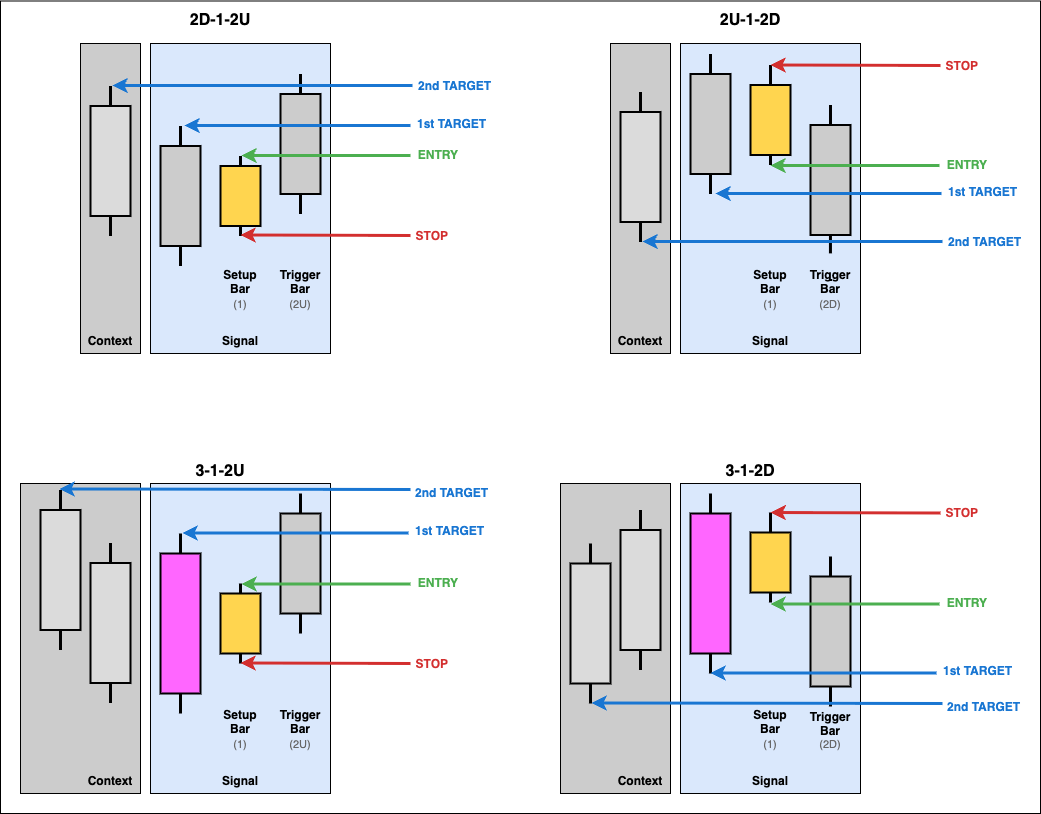

The diagram above was exported from draw.io. Its source (the exported page's mxGraphModel, read from the mxfile embedded in the PNG):
<mxGraphModel dx="2044" dy="703" grid="1" gridSize="10" guides="1" tooltips="1" connect="1" arrows="1" fold="1" page="0" pageScale="1" pageWidth="1200" pageHeight="900" math="0" shadow="0">
  <root>
    <mxCell id="0" />
    <mxCell id="1" parent="0" />
    <mxCell id="38" value="" style="whiteSpace=wrap;html=1;" parent="1" vertex="1">
      <mxGeometry x="-20" y="7.5" width="1040" height="812.5" as="geometry" />
    </mxCell>
    <mxCell id="p1-context-box" value="" style="whiteSpace=wrap;html=1;fillColor=#CCCCCC;" parent="1" vertex="1">
      <mxGeometry x="60" y="50" width="60" height="310" as="geometry" />
    </mxCell>
    <mxCell id="p1-signal-box" value="" style="whiteSpace=wrap;html=1;fillColor=#DAE8FC;" parent="1" vertex="1">
      <mxGeometry x="130" y="50" width="180" height="310" as="geometry" />
    </mxCell>
    <mxCell id="p1-ctx-wick" value="" style="endArrow=none;strokeColor=#000;strokeWidth=3;" parent="1" edge="1">
      <mxGeometry relative="1" as="geometry">
        <mxPoint x="90" y="92.5" as="sourcePoint" />
        <mxPoint x="90" y="242.5" as="targetPoint" />
      </mxGeometry>
    </mxCell>
    <mxCell id="p1-ctx-body" value="" style="rounded=0;fillColor=#DBDBDB;strokeColor=#000;strokeWidth=2;" parent="1" vertex="1">
      <mxGeometry x="70" y="112.5" width="40" height="110" as="geometry" />
    </mxCell>
    <mxCell id="p1-setup-wick" value="" style="endArrow=none;strokeColor=#000;strokeWidth=3;" parent="1" edge="1">
      <mxGeometry relative="1" as="geometry">
        <mxPoint x="160" y="132.5" as="sourcePoint" />
        <mxPoint x="160" y="272.5" as="targetPoint" />
      </mxGeometry>
    </mxCell>
    <mxCell id="p1-setup-body" value="" style="rounded=0;fillColor=#CCCCCC;strokeColor=#000;strokeWidth=2;" parent="1" vertex="1">
      <mxGeometry x="140" y="152.5" width="40" height="100" as="geometry" />
    </mxCell>
    <mxCell id="p1-setup-label1" value="Setup&#10;Bar" style="text;fontSize=12;fontStyle=1;align=center;" parent="1" vertex="1">
      <mxGeometry x="180" y="267.5" width="80" height="20" as="geometry" />
    </mxCell>
    <mxCell id="p1-setup-label2" value="(1)" style="text;fontSize=11;fontColor=#666;align=center;" parent="1" vertex="1">
      <mxGeometry x="180" y="297.5" width="80" height="20" as="geometry" />
    </mxCell>
    <mxCell id="p1-bar1-wick" value="" style="endArrow=none;strokeColor=#000;strokeWidth=3;" parent="1" edge="1">
      <mxGeometry relative="1" as="geometry">
        <mxPoint x="220" y="162.5" as="sourcePoint" />
        <mxPoint x="220" y="242.5" as="targetPoint" />
      </mxGeometry>
    </mxCell>
    <mxCell id="p1-bar1-body" value="" style="rounded=0;fillColor=#FFD54F;strokeColor=#000;strokeWidth=2;" parent="1" vertex="1">
      <mxGeometry x="200" y="172.5" width="40" height="60" as="geometry" />
    </mxCell>
    <mxCell id="p1-trigger-wick" value="" style="endArrow=none;strokeColor=#000;strokeWidth=3;" parent="1" edge="1">
      <mxGeometry relative="1" as="geometry">
        <mxPoint x="280" y="80.5" as="sourcePoint" />
        <mxPoint x="280" y="220.5" as="targetPoint" />
      </mxGeometry>
    </mxCell>
    <mxCell id="p1-trigger-body" value="" style="rounded=0;fillColor=#CCCCCC;strokeColor=#000;strokeWidth=2;" parent="1" vertex="1">
      <mxGeometry x="260" y="100.5" width="40" height="100" as="geometry" />
    </mxCell>
    <mxCell id="p1-trigger-label1" value="Trigger&#10;Bar" style="text;fontSize=12;fontStyle=1;align=center;" parent="1" vertex="1">
      <mxGeometry x="240" y="267.5" width="80" height="20" as="geometry" />
    </mxCell>
    <mxCell id="p1-trigger-label2" value="(2U)" style="text;fontSize=11;fontColor=#666;align=center;" parent="1" vertex="1">
      <mxGeometry x="220" y="297.5" width="120" height="20" as="geometry" />
    </mxCell>
    <mxCell id="p1-entry-arrow" value="" style="endArrow=classic;html=1;strokeColor=#4caf50;strokeWidth=3;fillColor=#4caf50;" parent="1" edge="1">
      <mxGeometry relative="1" as="geometry">
        <mxPoint x="390" y="162" as="sourcePoint" />
        <mxPoint x="221" y="162" as="targetPoint" />
      </mxGeometry>
    </mxCell>
    <mxCell id="p1-entry-label" value="ENTRY" style="text;fontSize=12;fontStyle=1;fontColor=#4caf50;align=right;" parent="1" vertex="1">
      <mxGeometry x="395" y="147.5" width="45" height="20" as="geometry" />
    </mxCell>
    <mxCell id="p1-stop-arrow" value="" style="endArrow=classic;html=1;strokeColor=#d32f2f;strokeWidth=3;fillColor=#d32f2f;" parent="1" edge="1">
      <mxGeometry relative="1" as="geometry">
        <mxPoint x="390" y="242" as="sourcePoint" />
        <mxPoint x="220" y="241.5" as="targetPoint" />
      </mxGeometry>
    </mxCell>
    <mxCell id="p1-stop-label" value="STOP" style="text;fontSize=12;fontStyle=1;fontColor=#d32f2f;align=right;" parent="1" vertex="1">
      <mxGeometry x="360" y="228.5" width="70" height="20" as="geometry" />
    </mxCell>
    <mxCell id="p1-target-arrow" value="" style="endArrow=classic;html=1;strokeColor=#1976d2;strokeWidth=3;fillColor=#1976d2;" parent="1" edge="1">
      <mxGeometry relative="1" as="geometry">
        <mxPoint x="390" y="132" as="sourcePoint" />
        <mxPoint x="164" y="132" as="targetPoint" />
      </mxGeometry>
    </mxCell>
    <mxCell id="p1-target-label" value="1st TARGET" style="text;fontSize=12;fontStyle=1;fontColor=#1976d2;align=left;" parent="1" vertex="1">
      <mxGeometry x="395" y="116.5" width="90" height="20" as="geometry" />
    </mxCell>
    <mxCell id="p1-context-label" value="Context" style="text;fontSize=12;fontStyle=1;align=center;" parent="1" vertex="1">
      <mxGeometry x="50" y="333.5" width="80" height="20" as="geometry" />
    </mxCell>
    <mxCell id="p1-signal-label" value="Signal" style="text;fontSize=12;fontStyle=1;align=center;" parent="1" vertex="1">
      <mxGeometry x="195" y="333.5" width="50" height="20" as="geometry" />
    </mxCell>
    <mxCell id="p1-title" value="2D-1-2U" style="text;fontSize=16;fontStyle=1;align=center;" parent="1" vertex="1">
      <mxGeometry x="155" y="10" width="90" height="25" as="geometry" />
    </mxCell>
    <mxCell id="p2-context-box" value="" style="whiteSpace=wrap;html=1;fillColor=#CCCCCC;" parent="1" vertex="1">
      <mxGeometry x="590" y="50" width="60" height="310" as="geometry" />
    </mxCell>
    <mxCell id="p2-signal-box" value="" style="whiteSpace=wrap;html=1;fillColor=#DAE8FC;" parent="1" vertex="1">
      <mxGeometry x="660" y="50" width="180" height="310" as="geometry" />
    </mxCell>
    <mxCell id="p2-ctx-wick" value="" style="endArrow=none;strokeColor=#000;strokeWidth=3;" parent="1" edge="1">
      <mxGeometry relative="1" as="geometry">
        <mxPoint x="620" y="98.5" as="sourcePoint" />
        <mxPoint x="620" y="248.5" as="targetPoint" />
      </mxGeometry>
    </mxCell>
    <mxCell id="p2-ctx-body" value="" style="rounded=0;fillColor=#DBDBDB;strokeColor=#000;strokeWidth=2;" parent="1" vertex="1">
      <mxGeometry x="600" y="118.5" width="40" height="110" as="geometry" />
    </mxCell>
    <mxCell id="p2-setup-wick" value="" style="endArrow=none;strokeColor=#000;strokeWidth=3;" parent="1" edge="1">
      <mxGeometry relative="1" as="geometry">
        <mxPoint x="690" y="60.5" as="sourcePoint" />
        <mxPoint x="690" y="200.5" as="targetPoint" />
      </mxGeometry>
    </mxCell>
    <mxCell id="p2-setup-body" value="" style="rounded=0;fillColor=#CCCCCC;strokeColor=#000;strokeWidth=2;" parent="1" vertex="1">
      <mxGeometry x="670" y="80.5" width="40" height="100" as="geometry" />
    </mxCell>
    <mxCell id="p2-setup-label1" value="Setup&#10;Bar" style="text;fontSize=12;fontStyle=1;align=center;" parent="1" vertex="1">
      <mxGeometry x="710" y="267.5" width="80" height="20" as="geometry" />
    </mxCell>
    <mxCell id="p2-setup-label2" value="(1)" style="text;fontSize=11;fontColor=#666;align=center;" parent="1" vertex="1">
      <mxGeometry x="710" y="297.5" width="80" height="20" as="geometry" />
    </mxCell>
    <mxCell id="p2-bar1-wick" value="" style="endArrow=none;strokeColor=#000;strokeWidth=3;" parent="1" edge="1">
      <mxGeometry relative="1" as="geometry">
        <mxPoint x="750" y="71.5" as="sourcePoint" />
        <mxPoint x="750" y="171.5" as="targetPoint" />
      </mxGeometry>
    </mxCell>
    <mxCell id="p2-bar1-body" value="" style="rounded=0;fillColor=#FFD54F;strokeColor=#000;strokeWidth=2;" parent="1" vertex="1">
      <mxGeometry x="730" y="91.5" width="40" height="70" as="geometry" />
    </mxCell>
    <mxCell id="p2-trigger-wick" value="" style="endArrow=none;strokeColor=#000;strokeWidth=3;" parent="1" source="p2-trigger-label1" edge="1">
      <mxGeometry relative="1" as="geometry">
        <mxPoint x="810" y="135.5" as="sourcePoint" />
        <mxPoint x="810" y="285.5" as="targetPoint" />
      </mxGeometry>
    </mxCell>
    <mxCell id="p2-trigger-label2" value="(2D)" style="text;fontSize=11;fontColor=#666;align=center;" parent="1" vertex="1">
      <mxGeometry x="750" y="297.5" width="120" height="20" as="geometry" />
    </mxCell>
    <mxCell id="p2-context-label" value="Context" style="text;fontSize=12;fontStyle=1;align=center;" parent="1" vertex="1">
      <mxGeometry x="580" y="333.5" width="80" height="20" as="geometry" />
    </mxCell>
    <mxCell id="p2-signal-label" value="Signal" style="text;fontSize=12;fontStyle=1;align=center;" parent="1" vertex="1">
      <mxGeometry x="725" y="333.5" width="50" height="20" as="geometry" />
    </mxCell>
    <mxCell id="p2-title" value="2U-1-2D" style="text;fontSize=16;fontStyle=1;align=center;" parent="1" vertex="1">
      <mxGeometry x="685" y="10" width="90" height="25" as="geometry" />
    </mxCell>
    <mxCell id="p3-context-box" value="" style="whiteSpace=wrap;html=1;fillColor=#CCCCCC;" parent="1" vertex="1">
      <mxGeometry y="490" width="120" height="310" as="geometry" />
    </mxCell>
    <mxCell id="p3-signal-box" value="" style="whiteSpace=wrap;html=1;fillColor=#DAE8FC;" parent="1" vertex="1">
      <mxGeometry x="130" y="490" width="180" height="310" as="geometry" />
    </mxCell>
    <mxCell id="p3-ctx-wick" value="" style="endArrow=none;strokeColor=#000;strokeWidth=3;" parent="1" edge="1">
      <mxGeometry relative="1" as="geometry">
        <mxPoint x="90" y="549.5" as="sourcePoint" />
        <mxPoint x="90" y="709.5" as="targetPoint" />
      </mxGeometry>
    </mxCell>
    <mxCell id="p3-ctx-body" value="" style="rounded=0;fillColor=#DBDBDB;strokeColor=#000;strokeWidth=2;" parent="1" vertex="1">
      <mxGeometry x="70" y="569.5" width="40" height="120" as="geometry" />
    </mxCell>
    <mxCell id="p3-setup-label1" value="Setup&#10;Bar" style="text;fontSize=12;fontStyle=1;align=center;" parent="1" vertex="1">
      <mxGeometry x="180" y="707.5" width="80" height="20" as="geometry" />
    </mxCell>
    <mxCell id="p3-setup-label2" value="(1)" style="text;fontSize=11;fontColor=#666;align=center;" parent="1" vertex="1">
      <mxGeometry x="180" y="737.5" width="80" height="20" as="geometry" />
    </mxCell>
    <mxCell id="p3-bar1-wick" value="" style="endArrow=none;strokeColor=#000;strokeWidth=3;" parent="1" edge="1">
      <mxGeometry relative="1" as="geometry">
        <mxPoint x="220" y="590" as="sourcePoint" />
        <mxPoint x="220" y="670" as="targetPoint" />
      </mxGeometry>
    </mxCell>
    <mxCell id="8" value="ENTRY" style="text;fontSize=12;fontStyle=1;fontColor=#4caf50;align=right;" parent="1" vertex="1">
      <mxGeometry x="924" y="157.5" width="45" height="20" as="geometry" />
    </mxCell>
    <mxCell id="9" value="" style="endArrow=classic;html=1;strokeColor=#d32f2f;strokeWidth=3;fillColor=#d32f2f;" parent="1" edge="1">
      <mxGeometry relative="1" as="geometry">
        <mxPoint x="920" y="72" as="sourcePoint" />
        <mxPoint x="750" y="71.5" as="targetPoint" />
      </mxGeometry>
    </mxCell>
    <mxCell id="10" value="STOP" style="text;fontSize=12;fontStyle=1;fontColor=#d32f2f;align=right;" parent="1" vertex="1">
      <mxGeometry x="890" y="58.5" width="70" height="20" as="geometry" />
    </mxCell>
    <mxCell id="12" value="1st TARGET" style="text;fontSize=12;fontStyle=1;fontColor=#1976d2;align=left;" parent="1" vertex="1">
      <mxGeometry x="926" y="184.5" width="90" height="20" as="geometry" />
    </mxCell>
    <mxCell id="14" value="2nd TARGET" style="text;fontSize=12;fontStyle=1;fontColor=#1976d2;align=left;" parent="1" vertex="1">
      <mxGeometry x="926" y="234.5" width="90" height="20" as="geometry" />
    </mxCell>
    <mxCell id="16" value="ENTRY" style="text;fontSize=12;fontStyle=1;fontColor=#4caf50;align=right;" parent="1" vertex="1">
      <mxGeometry x="395" y="576" width="45" height="20" as="geometry" />
    </mxCell>
    <mxCell id="18" value="ENTRY" style="text;fontSize=12;fontStyle=1;fontColor=#4caf50;align=right;" parent="1" vertex="1">
      <mxGeometry x="924" y="596" width="45" height="20" as="geometry" />
    </mxCell>
    <mxCell id="20" value="STOP" style="text;fontSize=12;fontStyle=1;fontColor=#d32f2f;align=right;" parent="1" vertex="1">
      <mxGeometry x="360" y="656.5" width="70" height="20" as="geometry" />
    </mxCell>
    <mxCell id="22" value="STOP" style="text;fontSize=12;fontStyle=1;fontColor=#d32f2f;align=right;" parent="1" vertex="1">
      <mxGeometry x="890" y="506" width="70" height="20" as="geometry" />
    </mxCell>
    <mxCell id="24" value="1st TARGET" style="text;fontSize=12;fontStyle=1;fontColor=#1976d2;align=left;" parent="1" vertex="1">
      <mxGeometry x="393" y="524" width="90" height="20" as="geometry" />
    </mxCell>
    <mxCell id="26" value="1st TARGET" style="text;fontSize=12;fontStyle=1;fontColor=#1976d2;align=left;" parent="1" vertex="1">
      <mxGeometry x="921" y="664" width="90" height="20" as="geometry" />
    </mxCell>
    <mxCell id="27" value="" style="endArrow=none;strokeColor=#000;strokeWidth=3;" parent="1" edge="1">
      <mxGeometry relative="1" as="geometry">
        <mxPoint x="160" y="540" as="sourcePoint" />
        <mxPoint x="160" y="720" as="targetPoint" />
      </mxGeometry>
    </mxCell>
    <mxCell id="28" value="" style="rounded=0;fillColor=#FF66FF;strokeColor=#000;strokeWidth=2;" parent="1" vertex="1">
      <mxGeometry x="140" y="560" width="40" height="140" as="geometry" />
    </mxCell>
    <mxCell id="29" value="" style="endArrow=none;strokeColor=#000;strokeWidth=3;" parent="1" edge="1">
      <mxGeometry relative="1" as="geometry">
        <mxPoint x="40" y="496.5" as="sourcePoint" />
        <mxPoint x="40" y="656.5" as="targetPoint" />
      </mxGeometry>
    </mxCell>
    <mxCell id="30" value="" style="rounded=0;fillColor=#DBDBDB;strokeColor=#000;strokeWidth=2;" parent="1" vertex="1">
      <mxGeometry x="20" y="516.5" width="40" height="120" as="geometry" />
    </mxCell>
    <mxCell id="34" value="" style="endArrow=classic;html=1;strokeColor=#1976d2;strokeWidth=3;fillColor=#1976d2;" parent="1" edge="1">
      <mxGeometry relative="1" as="geometry">
        <mxPoint x="390" y="496" as="sourcePoint" />
        <mxPoint x="39" y="495.5" as="targetPoint" />
      </mxGeometry>
    </mxCell>
    <mxCell id="35" value="2nd TARGET" style="text;fontSize=12;fontStyle=1;fontColor=#1976d2;align=left;" parent="1" vertex="1">
      <mxGeometry x="393" y="486" width="90" height="20" as="geometry" />
    </mxCell>
    <mxCell id="37" value="2nd TARGET" style="text;fontSize=12;fontStyle=1;fontColor=#1976d2;align=left;" parent="1" vertex="1">
      <mxGeometry x="925" y="700" width="90" height="20" as="geometry" />
    </mxCell>
    <mxCell id="p3-title" value="3-1-2U" style="text;fontSize=16;fontStyle=1;align=center;" parent="1" vertex="1">
      <mxGeometry x="155" y="461" width="90" height="25" as="geometry" />
    </mxCell>
    <mxCell id="p3-context-label" value="Context" style="text;fontSize=12;fontStyle=1;align=center;" parent="1" vertex="1">
      <mxGeometry x="50" y="773.5" width="80" height="20" as="geometry" />
    </mxCell>
    <mxCell id="p3-signal-label" value="Signal" style="text;fontSize=12;fontStyle=1;align=center;" parent="1" vertex="1">
      <mxGeometry x="195" y="773.5" width="50" height="20" as="geometry" />
    </mxCell>
    <mxCell id="p4-title" value="3-1-2D" style="text;fontSize=16;fontStyle=1;align=center;" parent="1" vertex="1">
      <mxGeometry x="685" y="461" width="90" height="25" as="geometry" />
    </mxCell>
    <mxCell id="p4-signal-box" value="" style="whiteSpace=wrap;html=1;fillColor=#DAE8FC;" parent="1" vertex="1">
      <mxGeometry x="660" y="490" width="180" height="310" as="geometry" />
    </mxCell>
    <mxCell id="p4-bar1-wick" value="" style="endArrow=none;strokeColor=#000;strokeWidth=3;" parent="1" edge="1">
      <mxGeometry relative="1" as="geometry">
        <mxPoint x="750" y="519" as="sourcePoint" />
        <mxPoint x="750" y="609" as="targetPoint" />
      </mxGeometry>
    </mxCell>
    <mxCell id="p4-signal-label" value="Signal" style="text;fontSize=12;fontStyle=1;align=center;" parent="1" vertex="1">
      <mxGeometry x="725" y="773.5" width="50" height="20" as="geometry" />
    </mxCell>
    <mxCell id="5" value="2nd TARGET" style="text;fontSize=12;fontStyle=1;fontColor=#1976d2;align=left;" parent="1" vertex="1">
      <mxGeometry x="396" y="78.5" width="90" height="20" as="geometry" />
    </mxCell>
    <mxCell id="p3-bar1-body" value="" style="rounded=0;fillColor=#FFD54F;strokeColor=#000;strokeWidth=2;" parent="1" vertex="1">
      <mxGeometry x="200" y="600" width="40" height="60" as="geometry" />
    </mxCell>
    <mxCell id="p4-bar1-body" value="" style="rounded=0;fillColor=#FFD54F;strokeColor=#000;strokeWidth=2;" parent="1" vertex="1">
      <mxGeometry x="730" y="539" width="40" height="60" as="geometry" />
    </mxCell>
    <mxCell id="4" value="" style="endArrow=classic;html=1;strokeColor=#1976d2;strokeWidth=3;fillColor=#1976d2;" parent="1" edge="1">
      <mxGeometry relative="1" as="geometry">
        <mxPoint x="392" y="92" as="sourcePoint" />
        <mxPoint x="92" y="92" as="targetPoint" />
      </mxGeometry>
    </mxCell>
    <mxCell id="2" value="" style="endArrow=none;strokeColor=#000;strokeWidth=3;entryX=0.833;entryY=0.677;entryDx=0;entryDy=0;entryPerimeter=0;" parent="1" target="p2-signal-box" edge="1">
      <mxGeometry relative="1" as="geometry">
        <mxPoint x="810" y="111.5" as="sourcePoint" />
        <mxPoint x="810" y="243.5" as="targetPoint" />
      </mxGeometry>
    </mxCell>
    <mxCell id="p2-trigger-label1" value="Trigger&#10;Bar" style="text;fontSize=12;fontStyle=1;align=center;" parent="1" vertex="1">
      <mxGeometry x="770" y="267.5" width="80" height="20" as="geometry" />
    </mxCell>
    <mxCell id="p3-trigger-wick" value="" style="endArrow=none;strokeColor=#000;strokeWidth=3;" parent="1" edge="1">
      <mxGeometry relative="1" as="geometry">
        <mxPoint x="280" y="500" as="sourcePoint" />
        <mxPoint x="280" y="640" as="targetPoint" />
      </mxGeometry>
    </mxCell>
    <mxCell id="p3-trigger-body" value="" style="rounded=0;fillColor=#CCCCCC;strokeColor=#000;strokeWidth=2;" parent="1" vertex="1">
      <mxGeometry x="260" y="520" width="40" height="100" as="geometry" />
    </mxCell>
    <mxCell id="p3-trigger-label1" value="Trigger&#10;Bar" style="text;fontSize=12;fontStyle=1;align=center;" parent="1" vertex="1">
      <mxGeometry x="240" y="707.5" width="80" height="20" as="geometry" />
    </mxCell>
    <mxCell id="p3-trigger-label2" value="(2U)" style="text;fontSize=11;fontColor=#666;align=center;" parent="1" vertex="1">
      <mxGeometry x="220" y="737.5" width="120" height="20" as="geometry" />
    </mxCell>
    <mxCell id="p4-context-box" value="" style="whiteSpace=wrap;html=1;fillColor=#CCCCCC;" parent="1" vertex="1">
      <mxGeometry x="540" y="490" width="110" height="310" as="geometry" />
    </mxCell>
    <mxCell id="p4-ctx-wick" value="" style="endArrow=none;strokeColor=#000;strokeWidth=3;" parent="1" edge="1">
      <mxGeometry relative="1" as="geometry">
        <mxPoint x="620" y="516.5" as="sourcePoint" />
        <mxPoint x="620" y="676.5" as="targetPoint" />
      </mxGeometry>
    </mxCell>
    <mxCell id="p4-ctx-body" value="" style="rounded=0;fillColor=#DBDBDB;strokeColor=#000;strokeWidth=2;" parent="1" vertex="1">
      <mxGeometry x="600" y="536.5" width="40" height="120" as="geometry" />
    </mxCell>
    <mxCell id="p4-setup-wick" value="" style="endArrow=none;strokeColor=#000;strokeWidth=3;" parent="1" edge="1">
      <mxGeometry relative="1" as="geometry">
        <mxPoint x="690" y="500" as="sourcePoint" />
        <mxPoint x="690" y="680" as="targetPoint" />
      </mxGeometry>
    </mxCell>
    <mxCell id="p4-setup-body" value="" style="rounded=0;fillColor=#FF66FF;strokeColor=#000;strokeWidth=2;" parent="1" vertex="1">
      <mxGeometry x="670" y="520" width="40" height="140" as="geometry" />
    </mxCell>
    <mxCell id="p4-setup-label1" value="Setup&#10;Bar" style="text;fontSize=12;fontStyle=1;align=center;" parent="1" vertex="1">
      <mxGeometry x="710" y="707.5" width="80" height="20" as="geometry" />
    </mxCell>
    <mxCell id="p4-setup-label2" value="(1)" style="text;fontSize=11;fontColor=#666;align=center;" parent="1" vertex="1">
      <mxGeometry x="710" y="737.5" width="80" height="20" as="geometry" />
    </mxCell>
    <mxCell id="p4-trigger-wick" value="" style="endArrow=none;strokeColor=#000;strokeWidth=3;" parent="1" edge="1">
      <mxGeometry relative="1" as="geometry">
        <mxPoint x="810" y="563" as="sourcePoint" />
        <mxPoint x="810" y="713" as="targetPoint" />
      </mxGeometry>
    </mxCell>
    <mxCell id="p4-trigger-body" value="" style="rounded=0;fillColor=#CCCCCC;strokeColor=#000;strokeWidth=2;" parent="1" vertex="1">
      <mxGeometry x="790" y="583" width="40" height="110" as="geometry" />
    </mxCell>
    <mxCell id="p4-trigger-label1" value="Trigger&#10;Bar" style="text;fontSize=12;fontStyle=1;align=center;" parent="1" vertex="1">
      <mxGeometry x="770" y="710" width="80" height="20" as="geometry" />
    </mxCell>
    <mxCell id="p4-trigger-label2" value="(2D)" style="text;fontSize=11;fontColor=#666;align=center;" parent="1" vertex="1">
      <mxGeometry x="750" y="737.5" width="120" height="20" as="geometry" />
    </mxCell>
    <mxCell id="p2-trigger-body" value="" style="rounded=0;fillColor=#CCCCCC;strokeColor=#000;strokeWidth=2;" parent="1" vertex="1">
      <mxGeometry x="790" y="131.5" width="40" height="110" as="geometry" />
    </mxCell>
    <mxCell id="7" value="" style="endArrow=classic;html=1;strokeColor=#4caf50;strokeWidth=3;fillColor=#4caf50;" parent="1" edge="1">
      <mxGeometry relative="1" as="geometry">
        <mxPoint x="919" y="172" as="sourcePoint" />
        <mxPoint x="750" y="172" as="targetPoint" />
      </mxGeometry>
    </mxCell>
    <mxCell id="11" value="" style="endArrow=classic;html=1;strokeColor=#1976d2;strokeWidth=3;fillColor=#1976d2;" parent="1" edge="1">
      <mxGeometry relative="1" as="geometry">
        <mxPoint x="921" y="200" as="sourcePoint" />
        <mxPoint x="695" y="200" as="targetPoint" />
      </mxGeometry>
    </mxCell>
    <mxCell id="13" value="" style="endArrow=classic;html=1;strokeColor=#1976d2;strokeWidth=3;fillColor=#1976d2;" parent="1" edge="1">
      <mxGeometry relative="1" as="geometry">
        <mxPoint x="922" y="248" as="sourcePoint" />
        <mxPoint x="622" y="248" as="targetPoint" />
      </mxGeometry>
    </mxCell>
    <mxCell id="15" value="" style="endArrow=classic;html=1;strokeColor=#4caf50;strokeWidth=3;fillColor=#4caf50;" parent="1" edge="1">
      <mxGeometry relative="1" as="geometry">
        <mxPoint x="390" y="590.5" as="sourcePoint" />
        <mxPoint x="221" y="590.5" as="targetPoint" />
      </mxGeometry>
    </mxCell>
    <mxCell id="17" value="" style="endArrow=classic;html=1;strokeColor=#4caf50;strokeWidth=3;fillColor=#4caf50;" parent="1" edge="1">
      <mxGeometry relative="1" as="geometry">
        <mxPoint x="919" y="610.5" as="sourcePoint" />
        <mxPoint x="750" y="610.5" as="targetPoint" />
      </mxGeometry>
    </mxCell>
    <mxCell id="19" value="" style="endArrow=classic;html=1;strokeColor=#d32f2f;strokeWidth=3;fillColor=#d32f2f;" parent="1" edge="1">
      <mxGeometry relative="1" as="geometry">
        <mxPoint x="390" y="670" as="sourcePoint" />
        <mxPoint x="220" y="669.5" as="targetPoint" />
      </mxGeometry>
    </mxCell>
    <mxCell id="21" value="" style="endArrow=classic;html=1;strokeColor=#d32f2f;strokeWidth=3;fillColor=#d32f2f;" parent="1" edge="1">
      <mxGeometry relative="1" as="geometry">
        <mxPoint x="920" y="519.5" as="sourcePoint" />
        <mxPoint x="750" y="519" as="targetPoint" />
      </mxGeometry>
    </mxCell>
    <mxCell id="23" value="" style="endArrow=classic;html=1;strokeColor=#1976d2;strokeWidth=3;fillColor=#1976d2;" parent="1" edge="1">
      <mxGeometry relative="1" as="geometry">
        <mxPoint x="388" y="539.5" as="sourcePoint" />
        <mxPoint x="162" y="539.5" as="targetPoint" />
      </mxGeometry>
    </mxCell>
    <mxCell id="25" value="" style="endArrow=classic;html=1;strokeColor=#1976d2;strokeWidth=3;fillColor=#1976d2;" parent="1" edge="1">
      <mxGeometry relative="1" as="geometry">
        <mxPoint x="916" y="679.5" as="sourcePoint" />
        <mxPoint x="690" y="679.5" as="targetPoint" />
      </mxGeometry>
    </mxCell>
    <mxCell id="36" value="" style="endArrow=classic;html=1;strokeColor=#1976d2;strokeWidth=3;fillColor=#1976d2;" parent="1" edge="1">
      <mxGeometry relative="1" as="geometry">
        <mxPoint x="922" y="710" as="sourcePoint" />
        <mxPoint x="571" y="709.5" as="targetPoint" />
      </mxGeometry>
    </mxCell>
    <mxCell id="32" value="" style="endArrow=none;strokeColor=#000;strokeWidth=3;" parent="1" edge="1">
      <mxGeometry relative="1" as="geometry">
        <mxPoint x="570" y="550" as="sourcePoint" />
        <mxPoint x="570" y="710" as="targetPoint" />
      </mxGeometry>
    </mxCell>
    <mxCell id="33" value="" style="rounded=0;fillColor=#DBDBDB;strokeColor=#000;strokeWidth=2;" parent="1" vertex="1">
      <mxGeometry x="550" y="570" width="40" height="120" as="geometry" />
    </mxCell>
    <mxCell id="p4-context-label" value="Context" style="text;fontSize=12;fontStyle=1;align=center;" parent="1" vertex="1">
      <mxGeometry x="580" y="773.5" width="80" height="20" as="geometry" />
    </mxCell>
  </root>
</mxGraphModel>